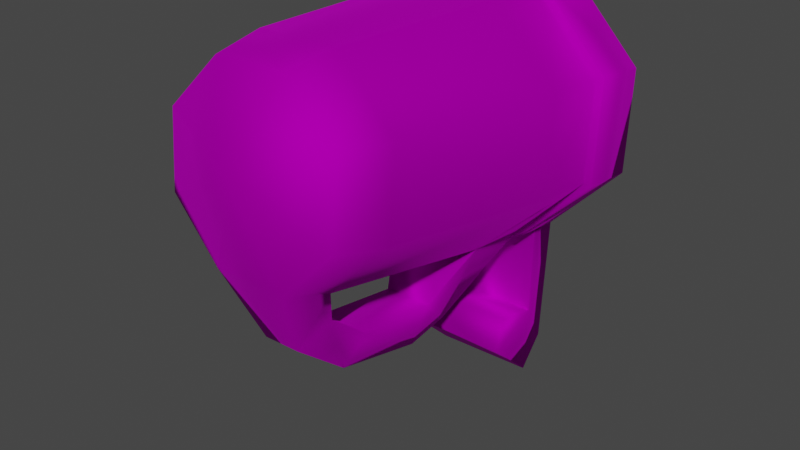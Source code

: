 # Source: ZombieScannerMK1.blend  (saved by Blender 3.4.6; exported with 4.5.12 LTS)
import bpy
from mathutils import Matrix  # noqa: F401  (used for matrix-valued properties, if any)

bpy.ops.wm.read_factory_settings(use_empty=True)
scene = bpy.context.scene
scene.name = 'Scene'

# ---- collections
col_collection = bpy.data.collections.new('Collection'); scene.collection.children.link(col_collection)

# ---- images (referenced by path relative to the original .blend; pixels are not part of the script)
import os
ASSET_DIR = os.environ.get("B2B_ASSET_DIR", "")  # directory of the original .blend (textures are referenced by path, not embedded)
HERE = os.path.dirname(os.path.abspath(__file__))  # packed textures are extracted next to this script under _unpacked/

def load_image(name, relpath, width, height, colorspace="sRGB"):
    """Load a texture the original file referenced (path relative to the .blend, or extracted next to this script)."""
    p = next((c for c in (os.path.join(HERE, relpath), os.path.join(ASSET_DIR, relpath)) if relpath and os.path.exists(c)), "")
    if p:
        img = bpy.data.images.load(p, check_existing=True)
        img.name = name
    else:  # same state as the original file: an image datablock whose file is absent (Cycles renders it pink)
        img = bpy.data.images.new(name, width, height)
        img.source = "FILE"
        img.filepath = "//" + (relpath or name)
    img.colorspace_settings.name = colorspace
    return img
img_diffusetexture = load_image('diffuseTexture', 'ZombieScannerMK1.png', 1024, 1024, 'sRGB')
img_diffusetexture_001 = load_image('diffuseTexture.001', 'ZombieScannerMK1.png', 1024, 1024, 'Non-Color')

# ---- materials (node trees are filled in below, after node groups)
mat_08___default = bpy.data.materials.new('08 - Default')
mat_08___default.use_transparent_shadow = False
mat_08___default.diffuse_color = (0.5882, 0.5882, 0.5882, 1.0)
mat_08___default.roughness = 0.8586
mat_08___default.specular_intensity = 1.0
mat_08___default.metallic = 1.0

# ---- material node trees
mat_08___default.use_nodes = True; mat_08___default.node_tree.nodes.clear()
_N = mat_08___default.node_tree.nodes; _L = mat_08___default.node_tree.links
n0 = _N.new('ShaderNodeBsdfPrincipled'); n0.name = 'Principled BSDF'; n0.location = (10, 300)
n0.distribution = 'GGX'
n0.subsurface_method = 'RANDOM_WALK_SKIN'
n0.inputs[1].default_value = 1.0
n0.inputs[2].default_value = 0.8586
n0.inputs[3].default_value = 1.45
n0.inputs[13].default_value = 1.0
n0.inputs[27].default_value = (0.0, 0.0, 0.0, 1.0)
n0.inputs[28].default_value = 1.0
n1 = _N.new('ShaderNodeOutputMaterial'); n1.name = 'Material Output'; n1.location = (300, 300)
n2 = _N.new('ShaderNodeNormalMap'); n2.name = 'Normal Map'; n2.location = (-300, -300)
n2.label = 'Normal/Map'
n3 = _N.new('ShaderNodeTexImage'); n3.name = 'Image Texture'; n3.location = (-300, 600)
n3.image = img_diffusetexture
n4 = _N.new('ShaderNodeTexImage'); n4.name = 'Image Texture.001'; n4.location = (-300, 0)
n4.image = img_diffusetexture_001
_L.new(n0.outputs[0], n1.inputs[0])
_L.new(n2.outputs[0], n0.inputs[5])
_L.new(n3.outputs[0], n0.inputs[0])
_L.new(n4.outputs[1], n0.inputs[4])
n1.is_active_output = True

# ---- world
world_world = bpy.data.worlds.new('World'); scene.world = world_world
world_world.use_nodes = True; world_world.node_tree.nodes.clear()
_N = world_world.node_tree.nodes; _L = world_world.node_tree.links
n0 = _N.new('ShaderNodeOutputWorld'); n0.name = 'World Output'; n0.location = (300, 300)
n1 = _N.new('ShaderNodeBackground'); n1.name = 'Background'; n1.location = (10, 300)
n1.inputs[0].default_value = (0.05088, 0.05088, 0.05088, 1.0)
_L.new(n1.outputs[0], n0.inputs[0])
n0.is_active_output = True
world_world.color = (0.05088, 0.05088, 0.05088)
world_world.use_sun_shadow = False
world_world.sun_shadow_jitter_overblur = 0.0

# ---- meshes
me_mesh = bpy.data.meshes.new('Mesh')
me_mesh.from_pydata([(0.04753, 0.1012, 0.01421), (0.04683, 0.1052, 0.05432), (0.01784, 0.1081, 0.08218), (-0.02247, 0.1082, 0.08148), (-0.05049, 0.1054, 0.05262), (-0.04979, 0.1013, 0.01251), (-0.0208, 0.09836, -0.01535), (0.01952, 0.09831, -0.01464), (0.04746, 0.07845, 0.01652), (0.04677, 0.08253, 0.05662), (0.01777, 0.08544, 0.08449), (-0.02254, 0.08549, 0.08378), (-0.05056, 0.08265, 0.05493), (-0.04986, 0.07857, 0.01482), (-0.02086, 0.07565, -0.01304), (0.01945, 0.0756, -0.01234), (0.04498, 0.07764, 0.01758), (0.04432, 0.08151, 0.05566), (0.01679, 0.08428, 0.08212), (-0.02148, 0.08433, 0.08145), (-0.04808, 0.08163, 0.05405), (-0.04742, 0.07775, 0.01597), (-0.01989, 0.07498, -0.01049), (0.01838, 0.07494, -0.009818), (0.04425, 0.05592, 0.05826), (0.01671, 0.05869, 0.08472), (-0.02156, 0.05874, 0.08405), (-0.04816, 0.05603, 0.05665), (-0.0475, 0.05216, 0.01857), (-0.01997, 0.04939, -0.007886), (0.01831, 0.04934, -0.007218), (0.04491, 0.05205, 0.02018), (0.03816, -0.02298, 0.03039), (0.0376, -0.01965, 0.06313), (0.01392, -0.01727, 0.08588), (-0.019, -0.01723, 0.08531), (-0.04187, -0.01956, 0.06175), (-0.0413, -0.02288, 0.029), (-0.01763, -0.02527, 0.006249), (0.01529, -0.02531, 0.006823), (0.03313, -0.04257, 0.03435), (0.03263, -0.03966, 0.06302), (0.0119, -0.03757, 0.08294), (-0.01693, -0.03753, 0.08244), (-0.03696, -0.03957, 0.06181), (-0.03646, -0.04249, 0.03313), (-0.01573, -0.04457, 0.01321), (0.0131, -0.04461, 0.01371), (-0.00194, -0.04959, 0.04894), (0.03946, 0.1056, 0.05106), (0.04005, 0.1021, 0.01708), (0.01631, 0.09971, -0.007374), (-0.01785, 0.09975, -0.00797), (-0.04242, 0.1022, 0.01564), (-0.043, 0.1057, 0.04962), (-0.01927, 0.1081, 0.07407), (0.01489, 0.1081, 0.07467), (-0.01248, -0.02023, -0.007886), (0.01065, -0.02026, -0.007482), (0.006516, -0.03269, -0.01518), (-0.008111, -0.03267, -0.01544), (-0.01107, -0.002382, -0.02198), (0.009775, -0.002408, -0.02162), (0.005636, -0.01, -0.03399), (-0.006519, -0.009985, -0.03421), (0.005836, 0.02764, -0.04278), (-0.006319, 0.02766, -0.04299), (-0.006217, 0.04627, -0.04025), (0.005685, 0.04626, -0.04004), (0.009108, 0.03239, -0.02666), (-0.01014, 0.03241, -0.027), (-0.02083, 0.08701, -0.01419), (0.01948, 0.08696, -0.01349), (-0.01993, 0.09327, -0.06541), (0.02038, 0.09322, -0.0647), (-0.01996, 0.08305, -0.07726), (0.02035, 0.083, -0.07655), (-0.0204, 0.08544, -0.05041), (0.01992, 0.08539, -0.0497), (0.02025, 0.06386, -0.05897), (-0.02007, 0.06391, -0.05967), (-0.0205, 0.06743, -0.04583), (0.01981, 0.06738, -0.04512)], [], [(8, 1, 9), (1, 8, 0), (9, 1, 10), (1, 2, 10), (4, 11, 3), (11, 4, 12), (5, 12, 4), (12, 5, 13), (14, 5, 6, 71), (5, 14, 13), (72, 15, 14, 71), (15, 0, 8), (0, 15, 72, 7), (16, 9, 17), (9, 16, 8), (10, 17, 9), (17, 10, 18), (10, 11, 19), (10, 19, 18), (20, 19, 11), (11, 12, 20), (21, 12, 13), (12, 21, 20), (22, 21, 13), (13, 14, 22), (14, 15, 23), (14, 23, 22), (23, 8, 16), (8, 23, 15), (31, 17, 24), (17, 31, 16), (24, 18, 25), (18, 24, 17), (19, 26, 18), (18, 26, 25), (27, 19, 20), (19, 27, 26), (21, 27, 20), (27, 21, 28), (29, 21, 22), (21, 29, 28), (30, 16, 31), (16, 30, 23), (51, 49, 50), (52, 55, 56), (49, 51, 56), (52, 56, 51), (54, 52, 53), (55, 52, 54), (24, 33, 31), (32, 31, 33), (25, 34, 24), (24, 34, 33), (26, 34, 25), (34, 26, 35), (27, 35, 26), (35, 27, 36), (37, 27, 28), (27, 37, 36), (38, 28, 29), (28, 38, 37), (38, 29, 39), (39, 29, 30), (31, 39, 30), (39, 31, 32), (40, 33, 41), (33, 40, 32), (34, 41, 33), (41, 34, 42), (35, 42, 34), (42, 35, 43), (44, 35, 36), (35, 44, 43), (45, 36, 37), (36, 45, 44), (46, 37, 38), (37, 46, 45), (47, 32, 40), (32, 47, 39), (40, 41, 48), (41, 42, 48), (42, 43, 48), (43, 44, 48), (44, 45, 48), (45, 46, 48), (46, 47, 48), (47, 40, 48), (0, 49, 1), (49, 0, 50), (50, 7, 51), (7, 50, 0), (6, 51, 7), (51, 6, 52), (6, 53, 52), (53, 6, 5), (54, 53, 5), (5, 4, 54), (55, 4, 3), (4, 55, 54), (2, 55, 3), (55, 2, 56), (56, 1, 49), (1, 56, 2), (38, 39, 58), (38, 58, 57), (58, 39, 59), (39, 47, 59), (46, 59, 47), (59, 46, 60), (60, 38, 57), (38, 60, 46), (62, 61, 57), (62, 57, 58), (59, 63, 58), (58, 63, 62), (60, 63, 59), (63, 60, 64), (57, 64, 60), (64, 57, 61), (70, 62, 69), (62, 70, 61), (63, 65, 62), (62, 65, 69), (66, 63, 64), (63, 66, 65), (61, 66, 64), (66, 61, 70), (23, 67, 22), (67, 23, 68), (68, 30, 69), (30, 68, 23), (29, 69, 30), (69, 29, 70), (22, 67, 29), (29, 67, 70), (70, 67, 66), (65, 66, 67), (65, 67, 68), (68, 69, 65), (11, 2, 3), (11, 10, 2), (76, 73, 74), (76, 80, 75), (73, 75, 77), (78, 76, 74), (71, 78, 72), (82, 80, 79), (78, 77, 81, 82), (77, 80, 81), (78, 79, 76), (73, 6, 7), (76, 75, 73), (76, 79, 80), (77, 71, 6), (6, 73, 77), (74, 7, 78), (7, 72, 78), (71, 77, 78), (82, 81, 80), (77, 75, 80), (78, 82, 79), (73, 7, 74)])
me_mesh.polygons.foreach_set('use_smooth', [True] * 162)
_uv = me_mesh.uv_layers.new(name='Diffuse UV')
_uv.uv.foreach_set('vector', [0.3134, 0.8252, 0.2052, 0.9136, 0.2049, 0.8252, 0.2052, 0.9136, 0.3134, 0.8252, 0.3136, 0.9136, 0.2049, 0.8252, 0.2052, 0.9136, 0.07812, 0.8252, 0.2052, 0.9136, 0.07853, 0.9136, 0.07812, 0.8252, 0.7471, 0.9136, 0.8558, 0.8252, 0.8554, 0.9136, 0.8558, 0.8252, 0.7471, 0.9136, 0.7473, 0.8252, 0.6387, 0.9136, 0.7473, 0.8252, 0.7471, 0.9136, 0.7473, 0.8252, 0.6387, 0.9136, 0.6389, 0.8252, 0.5304, 0.8252, 0.6387, 0.9136, 0.5303, 0.9136, 0.5304, 0.8694, 0.6387, 0.9136, 0.5304, 0.8252, 0.6389, 0.8252, 0.4219, 0.8694, 0.4219, 0.8252, 0.5304, 0.8252, 0.5304, 0.8694, 0.4219, 0.8252, 0.3136, 0.9136, 0.3134, 0.8252, 0.3136, 0.9136, 0.4219, 0.8252, 0.4219, 0.8694, 0.422, 0.9136, 0.3134, 0.8117, 0.2049, 0.8252, 0.2049, 0.8117, 0.2049, 0.8252, 0.3134, 0.8117, 0.3134, 0.8252, 0.07812, 0.8252, 0.2049, 0.8117, 0.2049, 0.8252, 0.2049, 0.8117, 0.07812, 0.8252, 0.07812, 0.8117, 0.9092, 0.8252, 0.8558, 0.8252, 0.8558, 0.8117, 0.9092, 0.8252, 0.8558, 0.8117, 0.9092, 0.8117, 0.7473, 0.8117, 0.8558, 0.8117, 0.8558, 0.8252, 0.8558, 0.8252, 0.7473, 0.8252, 0.7473, 0.8117, 0.6389, 0.8117, 0.7473, 0.8252, 0.6389, 0.8252, 0.7473, 0.8252, 0.6389, 0.8117, 0.7473, 0.8117, 0.5304, 0.8117, 0.6389, 0.8117, 0.6389, 0.8252, 0.6389, 0.8252, 0.5304, 0.8252, 0.5304, 0.8117, 0.5304, 0.8252, 0.4219, 0.8252, 0.4219, 0.8117, 0.5304, 0.8252, 0.4219, 0.8117, 0.5304, 0.8117, 0.4219, 0.8117, 0.3134, 0.8252, 0.3134, 0.8117, 0.3134, 0.8252, 0.4219, 0.8117, 0.4219, 0.8252, 0.6751, 0.1174, 0.766, 0.02377, 0.7662, 0.1174, 0.766, 0.02377, 0.6751, 0.1174, 0.6747, 0.02377, 0.7662, 0.1174, 0.8704, 0.02377, 0.8721, 0.1174, 0.8704, 0.02377, 0.7662, 0.1174, 0.766, 0.02377, 0.2006, 0.02377, 0.2008, 0.1174, 0.1068, 0.02377, 0.1068, 0.02377, 0.2008, 0.1174, 0.1059, 0.1174, 0.3038, 0.1174, 0.2006, 0.02377, 0.3035, 0.02377, 0.2006, 0.02377, 0.3038, 0.1174, 0.2008, 0.1174, 0.4072, 0.02377, 0.3038, 0.1174, 0.3035, 0.02377, 0.3038, 0.1174, 0.4072, 0.02377, 0.4075, 0.1174, 0.507, 0.1174, 0.4072, 0.02377, 0.5067, 0.02377, 0.4072, 0.02377, 0.507, 0.1174, 0.4075, 0.1174, 0.5908, 0.1174, 0.6747, 0.02377, 0.6751, 0.1174, 0.6747, 0.02377, 0.5908, 0.1174, 0.5905, 0.02377, 0.3644, 0.5363, 0.2737, 0.7542, 0.3638, 0.665, 0.2738, 0.4475, 0.05762, 0.6635, 0.1469, 0.7536, 0.2737, 0.7542, 0.3644, 0.5363, 0.1469, 0.7536, 0.2738, 0.4475, 0.1469, 0.7536, 0.3644, 0.5363, 0.05821, 0.5367, 0.2738, 0.4475, 0.147, 0.4488, 0.05762, 0.6635, 0.2738, 0.4475, 0.05821, 0.5367, 0.7662, 0.1174, 0.766, 0.333, 0.6751, 0.1174, 0.6747, 0.333, 0.6751, 0.1174, 0.766, 0.333, 0.8721, 0.1174, 0.8704, 0.333, 0.7662, 0.1174, 0.7662, 0.1174, 0.8704, 0.333, 0.766, 0.333, 0.2008, 0.1174, 0.1068, 0.333, 0.1059, 0.1174, 0.1068, 0.333, 0.2008, 0.1174, 0.2006, 0.333, 0.3038, 0.1174, 0.2006, 0.333, 0.2008, 0.1174, 0.2006, 0.333, 0.3038, 0.1174, 0.3035, 0.333, 0.4072, 0.333, 0.3038, 0.1174, 0.4075, 0.1174, 0.3038, 0.1174, 0.4072, 0.333, 0.3035, 0.333, 0.5067, 0.333, 0.4075, 0.1174, 0.507, 0.1174, 0.4075, 0.1174, 0.5067, 0.333, 0.4072, 0.333, 0.5067, 0.333, 0.507, 0.1174, 0.5905, 0.333, 0.5905, 0.333, 0.507, 0.1174, 0.5908, 0.1174, 0.6751, 0.1174, 0.5905, 0.333, 0.5908, 0.1174, 0.5905, 0.333, 0.6751, 0.1174, 0.6747, 0.333, 0.6747, 0.3986, 0.766, 0.333, 0.766, 0.3986, 0.766, 0.333, 0.6747, 0.3986, 0.6747, 0.333, 0.8704, 0.333, 0.766, 0.3986, 0.766, 0.333, 0.766, 0.3986, 0.8704, 0.333, 0.8704, 0.3986, 0.2006, 0.333, 0.1068, 0.3986, 0.1068, 0.333, 0.1068, 0.3986, 0.2006, 0.333, 0.2006, 0.3986, 0.3035, 0.3986, 0.2006, 0.333, 0.3035, 0.333, 0.2006, 0.333, 0.3035, 0.3986, 0.2006, 0.3986, 0.4072, 0.3986, 0.3035, 0.333, 0.4072, 0.333, 0.3035, 0.333, 0.4072, 0.3986, 0.3035, 0.3986, 0.5067, 0.3986, 0.4072, 0.333, 0.5067, 0.333, 0.4072, 0.333, 0.5067, 0.3986, 0.4072, 0.3986, 0.5905, 0.3986, 0.6747, 0.333, 0.6747, 0.3986, 0.6747, 0.333, 0.5905, 0.3986, 0.5905, 0.333, 0.7767, 0.5816, 0.724, 0.6337, 0.6874, 0.544, 0.724, 0.6337, 0.6498, 0.6333, 0.6874, 0.544, 0.6498, 0.6333, 0.5977, 0.5805, 0.6874, 0.544, 0.5977, 0.5805, 0.5982, 0.5063, 0.6874, 0.544, 0.5982, 0.5063, 0.6509, 0.4542, 0.6874, 0.544, 0.6509, 0.4542, 0.7251, 0.4547, 0.6874, 0.544, 0.7251, 0.4547, 0.7772, 0.5075, 0.6874, 0.544, 0.7772, 0.5075, 0.7767, 0.5816, 0.6874, 0.544, 0.3136, 0.9136, 0.2042, 0.9464, 0.2052, 0.9136, 0.2042, 0.9464, 0.3136, 0.9136, 0.3127, 0.9464, 0.3127, 0.9464, 0.422, 0.9136, 0.422, 0.9464, 0.422, 0.9136, 0.3127, 0.9464, 0.3136, 0.9136, 0.5303, 0.9136, 0.422, 0.9464, 0.422, 0.9136, 0.422, 0.9464, 0.5303, 0.9136, 0.5303, 0.9464, 0.5303, 0.9136, 0.6387, 0.9464, 0.5303, 0.9464, 0.6387, 0.9464, 0.5303, 0.9136, 0.6387, 0.9136, 0.7462, 0.9464, 0.6387, 0.9464, 0.6387, 0.9136, 0.6387, 0.9136, 0.7471, 0.9136, 0.7462, 0.9464, 0.8546, 0.9464, 0.7471, 0.9136, 0.8554, 0.9136, 0.7471, 0.9136, 0.8546, 0.9464, 0.7462, 0.9464, 0.9088, 0.9136, 0.8546, 0.9464, 0.8554, 0.9136, 0.8546, 0.9464, 0.9088, 0.9136, 0.9087, 0.9464, 0.07853, 0.9464, 0.2052, 0.9136, 0.2042, 0.9464, 0.2052, 0.9136, 0.07853, 0.9464, 0.07853, 0.9136, 0.8884, 0.5459, 0.8881, 0.5462, 0.8562, 0.6176, 0.8884, 0.5459, 0.8562, 0.6176, 0.8562, 0.618, 0.8562, 0.6176, 0.8881, 0.5462, 0.9135, 0.666, 0.8881, 0.5462, 0.9863, 0.5275, 0.9135, 0.666, 0.9863, 0.5278, 0.9135, 0.666, 0.9863, 0.5275, 0.9135, 0.666, 0.9863, 0.5278, 0.9135, 0.6645, 0.9135, 0.6645, 0.8884, 0.5459, 0.8562, 0.618, 0.8884, 0.5459, 0.9135, 0.6645, 0.9863, 0.5278, 0.7615, 0.6756, 0.7615, 0.6759, 0.8562, 0.618, 0.7615, 0.6756, 0.8562, 0.618, 0.8562, 0.6176, 0.9135, 0.666, 0.7927, 0.7431, 0.8562, 0.6176, 0.8562, 0.6176, 0.7927, 0.7431, 0.7615, 0.6756, 0.9135, 0.6645, 0.7927, 0.7431, 0.9135, 0.666, 0.7927, 0.7431, 0.9135, 0.6645, 0.7927, 0.7435, 0.8562, 0.618, 0.7927, 0.7435, 0.9135, 0.6645, 0.7927, 0.7435, 0.8562, 0.618, 0.7615, 0.6759, 0.5881, 0.6834, 0.7615, 0.6756, 0.5881, 0.6839, 0.7615, 0.6756, 0.5881, 0.6834, 0.7615, 0.6759, 0.7927, 0.7431, 0.6035, 0.7656, 0.7615, 0.6756, 0.7615, 0.6756, 0.6035, 0.7656, 0.5881, 0.6839, 0.6035, 0.7655, 0.7927, 0.7431, 0.7927, 0.7435, 0.7927, 0.7431, 0.6035, 0.7655, 0.6035, 0.7656, 0.7615, 0.6759, 0.6035, 0.7655, 0.7927, 0.7435, 0.6035, 0.7655, 0.7615, 0.6759, 0.5881, 0.6834, 0.3875, 0.5706, 0.5134, 0.7459, 0.3875, 0.5709, 0.5134, 0.7459, 0.3875, 0.5706, 0.5134, 0.7448, 0.5134, 0.7448, 0.5144, 0.5706, 0.5881, 0.6839, 0.5144, 0.5706, 0.5134, 0.7448, 0.3875, 0.5706, 0.5144, 0.5709, 0.5881, 0.6839, 0.5144, 0.5706, 0.5881, 0.6839, 0.5144, 0.5709, 0.5881, 0.6834, 0.3875, 0.5709, 0.5134, 0.7459, 0.5144, 0.5709, 0.5144, 0.5709, 0.5134, 0.7459, 0.5881, 0.6834, 0.5881, 0.6834, 0.5134, 0.7459, 0.6035, 0.7655, 0.6035, 0.7656, 0.6035, 0.7655, 0.5134, 0.7459, 0.6035, 0.7656, 0.5134, 0.7459, 0.5134, 0.7448, 0.5134, 0.7448, 0.5881, 0.6839, 0.6035, 0.7656, 0.8558, 0.8252, 0.07853, 0.9136, 0.8554, 0.9136, 0.8558, 0.8252, 0.9092, 0.8252, 0.07853, 0.9136, 0.4219, 0.8694, 0.5303, 0.9136, 0.422, 0.9136, 0.4363, 0.4099, 0.533, 0.5589, 0.4363, 0.5597, 0.5303, 0.9136, 0.5304, 0.8694, 0.5304, 0.8694, 0.4219, 0.8694, 0.4219, 0.8694, 0.422, 0.9136, 0.5304, 0.8694, 0.4219, 0.8694, 0.4219, 0.8694, 0.4219, 0.8694, 0.5304, 0.8694, 0.4219, 0.8694, 0.4219, 0.8694, 0.5304, 0.8694, 0.5304, 0.8694, 0.4219, 0.8694, 0.5304, 0.8694, 0.5304, 0.8694, 0.5304, 0.8694, 0.4219, 0.8694, 0.4219, 0.8694, 0.4219, 0.8694, 0.5303, 0.9136, 0.5303, 0.9136, 0.422, 0.9136, 0.4219, 0.8694, 0.5304, 0.8694, 0.5303, 0.9136, 0.4363, 0.4099, 0.533, 0.409, 0.533, 0.5589, 0.5304, 0.8694, 0.5304, 0.8694, 0.5303, 0.9136, 0.5303, 0.9136, 0.5303, 0.9136, 0.5304, 0.8694, 0.422, 0.9136, 0.422, 0.9136, 0.4219, 0.8694, 0.422, 0.9136, 0.4219, 0.8694, 0.4219, 0.8694, 0.5304, 0.8694, 0.5304, 0.8694, 0.4219, 0.8694, 0.4219, 0.8694, 0.5304, 0.8694, 0.5304, 0.8694, 0.5304, 0.8694, 0.5304, 0.8694, 0.5304, 0.8694, 0.4219, 0.8694, 0.4219, 0.8694, 0.4219, 0.8694, 0.5303, 0.9136, 0.422, 0.9136, 0.422, 0.9136])
_ca = me_mesh.color_attributes.new('vertexColor', 'BYTE_COLOR', 'CORNER')
_ca.data.foreach_set('color', [1.0, 1.0, 1.0, 1.0, 1.0, 1.0, 1.0, 1.0, 1.0, 1.0, 1.0, 1.0, 1.0, 1.0, 1.0, 1.0, 1.0, 1.0, 1.0, 1.0, 1.0, 1.0, 1.0, 1.0, 1.0, 1.0, 1.0, 1.0, 1.0, 1.0, 1.0, 1.0, 1.0, 1.0, 1.0, 1.0, 1.0, 1.0, 1.0, 1.0, 1.0, 1.0, 1.0, 1.0, 1.0, 1.0, 1.0, 1.0, 1.0, 1.0, 1.0, 1.0, 1.0, 1.0, 1.0, 1.0, 1.0, 1.0, 1.0, 1.0, 1.0, 1.0, 1.0, 1.0, 1.0, 1.0, 1.0, 1.0, 1.0, 1.0, 1.0, 1.0, 1.0, 1.0, 1.0, 1.0, 1.0, 1.0, 1.0, 1.0, 1.0, 1.0, 1.0, 1.0, 1.0, 1.0, 1.0, 1.0, 1.0, 1.0, 1.0, 1.0, 1.0, 1.0, 1.0, 1.0, 1.0, 1.0, 1.0, 1.0, 1.0, 1.0, 1.0, 1.0, 1.0, 1.0, 1.0, 1.0, 1.0, 1.0, 1.0, 1.0, 1.0, 1.0, 1.0, 1.0, 1.0, 1.0, 1.0, 1.0, 1.0, 1.0, 1.0, 1.0, 1.0, 1.0, 1.0, 1.0, 1.0, 1.0, 1.0, 1.0, 1.0, 1.0, 1.0, 1.0, 1.0, 1.0, 1.0, 1.0, 1.0, 1.0, 1.0, 1.0, 1.0, 1.0, 1.0, 1.0, 1.0, 1.0, 1.0, 1.0, 1.0, 1.0, 1.0, 1.0, 1.0, 1.0, 1.0, 1.0, 1.0, 1.0, 1.0, 1.0, 1.0, 1.0, 1.0, 1.0, 1.0, 1.0, 1.0, 1.0, 1.0, 1.0, 1.0, 1.0, 1.0, 1.0, 1.0, 1.0, 1.0, 1.0, 1.0, 1.0, 1.0, 1.0, 1.0, 1.0, 1.0, 1.0, 1.0, 1.0, 1.0, 1.0, 1.0, 1.0, 1.0, 1.0, 1.0, 1.0, 1.0, 1.0, 1.0, 1.0, 1.0, 1.0, 1.0, 1.0, 1.0, 1.0, 1.0, 1.0, 1.0, 1.0, 1.0, 1.0, 1.0, 1.0, 1.0, 1.0, 1.0, 1.0, 1.0, 1.0, 1.0, 1.0, 1.0, 1.0, 1.0, 1.0, 1.0, 1.0, 1.0, 1.0, 1.0, 1.0, 1.0, 1.0, 1.0, 1.0, 1.0, 1.0, 1.0, 1.0, 1.0, 1.0, 1.0, 1.0, 1.0, 1.0, 1.0, 1.0, 1.0, 1.0, 1.0, 1.0, 1.0, 1.0, 1.0, 1.0, 1.0, 1.0, 1.0, 1.0, 1.0, 1.0, 1.0, 1.0, 1.0, 1.0, 1.0, 1.0, 1.0, 1.0, 1.0, 1.0, 1.0, 1.0, 1.0, 1.0, 1.0, 1.0, 1.0, 1.0, 1.0, 1.0, 1.0, 1.0, 1.0, 1.0, 1.0, 1.0, 1.0, 1.0, 1.0, 1.0, 1.0, 1.0, 1.0, 1.0, 1.0, 1.0, 1.0, 1.0, 1.0, 1.0, 1.0, 1.0, 1.0, 1.0, 1.0, 1.0, 1.0, 1.0, 1.0, 1.0, 1.0, 1.0, 1.0, 1.0, 1.0, 1.0, 1.0, 1.0, 1.0, 1.0, 1.0, 1.0, 1.0, 1.0, 1.0, 1.0, 1.0, 1.0, 1.0, 1.0, 1.0, 1.0, 1.0, 1.0, 1.0, 1.0, 1.0, 1.0, 1.0, 1.0, 1.0, 1.0, 1.0, 1.0, 1.0, 1.0, 1.0, 1.0, 1.0, 1.0, 1.0, 1.0, 1.0, 1.0, 1.0, 1.0, 1.0, 1.0, 1.0, 1.0, 1.0, 1.0, 1.0, 1.0, 1.0, 1.0, 1.0, 1.0, 1.0, 1.0, 1.0, 1.0, 1.0, 1.0, 1.0, 1.0, 1.0, 1.0, 1.0, 1.0, 1.0, 1.0, 1.0, 1.0, 1.0, 1.0, 1.0, 1.0, 1.0, 1.0, 1.0, 1.0, 1.0, 1.0, 1.0, 1.0, 1.0, 1.0, 1.0, 1.0, 1.0, 1.0, 1.0, 1.0, 1.0, 1.0, 1.0, 1.0, 1.0, 1.0, 1.0, 1.0, 1.0, 1.0, 1.0, 1.0, 1.0, 1.0, 1.0, 1.0, 1.0, 1.0, 1.0, 1.0, 1.0, 1.0, 1.0, 1.0, 1.0, 1.0, 1.0, 1.0, 1.0, 1.0, 1.0, 1.0, 1.0, 1.0, 1.0, 1.0, 1.0, 1.0, 1.0, 1.0, 1.0, 1.0, 1.0, 1.0, 1.0, 1.0, 1.0, 1.0, 1.0, 1.0, 1.0, 1.0, 1.0, 1.0, 1.0, 1.0, 1.0, 1.0, 1.0, 1.0, 1.0, 1.0, 1.0, 1.0, 1.0, 1.0, 1.0, 1.0, 1.0, 1.0, 1.0, 1.0, 1.0, 1.0, 1.0, 1.0, 1.0, 1.0, 1.0, 1.0, 1.0, 1.0, 1.0, 1.0, 1.0, 1.0, 1.0, 1.0, 1.0, 1.0, 1.0, 1.0, 1.0, 1.0, 1.0, 1.0, 1.0, 1.0, 1.0, 1.0, 1.0, 1.0, 1.0, 1.0, 1.0, 1.0, 1.0, 1.0, 1.0, 1.0, 1.0, 1.0, 1.0, 1.0, 1.0, 1.0, 1.0, 1.0, 1.0, 1.0, 1.0, 1.0, 1.0, 1.0, 1.0, 1.0, 1.0, 1.0, 1.0, 1.0, 1.0, 1.0, 1.0, 1.0, 1.0, 1.0, 1.0, 1.0, 1.0, 1.0, 1.0, 1.0, 1.0, 1.0, 1.0, 1.0, 1.0, 1.0, 1.0, 1.0, 1.0, 1.0, 1.0, 1.0, 1.0, 1.0, 1.0, 1.0, 1.0, 1.0, 1.0, 1.0, 1.0, 1.0, 1.0, 1.0, 1.0, 1.0, 1.0, 1.0, 1.0, 1.0, 1.0, 1.0, 1.0, 1.0, 1.0, 1.0, 1.0, 1.0, 1.0, 1.0, 1.0, 1.0, 1.0, 1.0, 1.0, 1.0, 1.0, 1.0, 1.0, 1.0, 1.0, 1.0, 1.0, 1.0, 1.0, 1.0, 1.0, 1.0, 1.0, 1.0, 1.0, 1.0, 1.0, 1.0, 1.0, 1.0, 1.0, 1.0, 1.0, 1.0, 1.0, 1.0, 1.0, 1.0, 1.0, 1.0, 1.0, 1.0, 1.0, 1.0, 1.0, 1.0, 1.0, 1.0, 1.0, 1.0, 1.0, 1.0, 1.0, 1.0, 1.0, 1.0, 1.0, 1.0, 1.0, 1.0, 1.0, 1.0, 1.0, 1.0, 1.0, 1.0, 1.0, 1.0, 1.0, 1.0, 1.0, 1.0, 1.0, 1.0, 1.0, 1.0, 1.0, 1.0, 1.0, 1.0, 1.0, 1.0, 1.0, 1.0, 1.0, 1.0, 1.0, 1.0, 1.0, 1.0, 1.0, 1.0, 1.0, 1.0, 1.0, 1.0, 1.0, 1.0, 1.0, 1.0, 1.0, 1.0, 1.0, 1.0, 1.0, 1.0, 1.0, 1.0, 1.0, 1.0, 1.0, 1.0, 1.0, 1.0, 1.0, 1.0, 1.0, 1.0, 1.0, 1.0, 1.0, 1.0, 1.0, 1.0, 1.0, 1.0, 1.0, 1.0, 1.0, 1.0, 1.0, 1.0, 1.0, 1.0, 1.0, 1.0, 1.0, 1.0, 1.0, 1.0, 1.0, 1.0, 1.0, 1.0, 1.0, 1.0, 1.0, 1.0, 1.0, 1.0, 1.0, 1.0, 1.0, 1.0, 1.0, 1.0, 1.0, 1.0, 1.0, 1.0, 1.0, 1.0, 1.0, 1.0, 1.0, 1.0, 1.0, 1.0, 1.0, 1.0, 1.0, 1.0, 1.0, 1.0, 1.0, 1.0, 1.0, 1.0, 1.0, 1.0, 1.0, 1.0, 1.0, 1.0, 1.0, 1.0, 1.0, 1.0, 1.0, 1.0, 1.0, 1.0, 1.0, 1.0, 1.0, 1.0, 1.0, 1.0, 1.0, 1.0, 1.0, 1.0, 1.0, 1.0, 1.0, 1.0, 1.0, 1.0, 1.0, 1.0, 1.0, 1.0, 1.0, 1.0, 1.0, 1.0, 1.0, 1.0, 1.0, 1.0, 1.0, 1.0, 1.0, 1.0, 1.0, 1.0, 1.0, 1.0, 1.0, 1.0, 1.0, 1.0, 1.0, 1.0, 1.0, 1.0, 1.0, 1.0, 1.0, 1.0, 1.0, 1.0, 1.0, 1.0, 1.0, 1.0, 1.0, 1.0, 1.0, 1.0, 1.0, 1.0, 1.0, 1.0, 1.0, 1.0, 1.0, 1.0, 1.0, 1.0, 1.0, 1.0, 1.0, 1.0, 1.0, 1.0, 1.0, 1.0, 1.0, 1.0, 1.0, 1.0, 1.0, 1.0, 1.0, 1.0, 1.0, 1.0, 1.0, 1.0, 1.0, 1.0, 1.0, 1.0, 1.0, 1.0, 1.0, 1.0, 1.0, 1.0, 1.0, 1.0, 1.0, 1.0, 1.0, 1.0, 1.0, 1.0, 1.0, 1.0, 1.0, 1.0, 1.0, 1.0, 1.0, 1.0, 1.0, 1.0, 1.0, 1.0, 1.0, 1.0, 1.0, 1.0, 1.0, 1.0, 1.0, 1.0, 1.0, 1.0, 1.0, 1.0, 1.0, 1.0, 1.0, 1.0, 1.0, 1.0, 1.0, 1.0, 1.0, 1.0, 1.0, 1.0, 1.0, 1.0, 1.0, 1.0, 1.0, 1.0, 1.0, 1.0, 1.0, 1.0, 1.0, 1.0, 1.0, 1.0, 1.0, 1.0, 1.0, 1.0, 1.0, 1.0, 1.0, 1.0, 1.0, 1.0, 1.0, 1.0, 1.0, 1.0, 1.0, 1.0, 1.0, 1.0, 1.0, 1.0, 1.0, 1.0, 1.0, 1.0, 1.0, 1.0, 1.0, 1.0, 1.0, 1.0, 1.0, 1.0, 1.0, 1.0, 1.0, 1.0, 1.0, 1.0, 1.0, 1.0, 1.0, 1.0, 1.0, 1.0, 1.0, 1.0, 1.0, 1.0, 1.0, 1.0, 1.0, 1.0, 1.0, 1.0, 1.0, 1.0, 1.0, 1.0, 1.0, 1.0, 1.0, 1.0, 1.0, 1.0, 1.0, 1.0, 1.0, 1.0, 1.0, 1.0, 1.0, 1.0, 1.0, 1.0, 1.0, 1.0, 1.0, 1.0, 1.0, 1.0, 1.0, 1.0, 1.0, 1.0, 1.0, 1.0, 1.0, 1.0, 1.0, 1.0, 1.0, 1.0, 1.0, 1.0, 1.0, 1.0, 1.0, 1.0, 1.0, 1.0, 1.0, 1.0, 1.0, 1.0, 1.0, 1.0, 1.0, 1.0, 1.0, 1.0, 1.0, 1.0, 1.0, 1.0, 1.0, 1.0, 1.0, 1.0, 1.0, 1.0, 1.0, 1.0, 1.0, 1.0, 1.0, 1.0, 1.0, 1.0, 1.0, 1.0, 1.0, 1.0, 1.0, 1.0, 1.0, 1.0, 1.0, 1.0, 1.0, 1.0, 1.0, 1.0, 1.0, 1.0, 1.0, 1.0, 1.0, 1.0, 1.0, 1.0, 1.0, 1.0, 1.0, 1.0, 1.0, 1.0, 1.0, 1.0, 1.0, 1.0, 1.0, 1.0, 1.0, 1.0, 1.0, 1.0, 1.0, 1.0, 1.0, 1.0, 1.0, 1.0, 1.0, 1.0, 1.0, 1.0, 1.0, 1.0, 1.0, 1.0, 1.0, 1.0, 1.0, 1.0, 1.0, 1.0, 1.0, 1.0, 1.0, 1.0, 1.0, 1.0, 1.0, 1.0, 1.0, 1.0, 1.0, 1.0, 1.0, 1.0, 1.0, 1.0, 1.0, 1.0, 1.0, 1.0, 1.0, 1.0, 1.0, 1.0, 1.0, 1.0, 1.0, 1.0, 1.0, 1.0, 1.0, 1.0, 1.0, 1.0, 1.0, 1.0, 1.0, 1.0, 1.0, 1.0, 1.0, 1.0, 1.0, 1.0, 1.0, 1.0, 1.0, 1.0, 1.0, 1.0, 1.0, 1.0, 1.0, 1.0, 1.0, 1.0, 1.0, 1.0, 1.0, 1.0, 1.0, 1.0, 1.0, 1.0, 1.0, 1.0, 1.0, 1.0, 1.0, 1.0, 1.0, 1.0, 1.0, 1.0, 1.0, 1.0, 1.0, 1.0, 1.0, 1.0, 1.0, 1.0, 1.0, 1.0, 1.0, 1.0, 1.0, 1.0, 1.0, 1.0, 1.0, 1.0, 1.0, 1.0, 1.0, 1.0, 1.0, 1.0, 1.0, 1.0, 1.0, 1.0, 1.0, 1.0, 1.0, 1.0, 1.0, 1.0, 1.0, 1.0, 1.0, 1.0, 1.0, 1.0, 1.0, 1.0, 1.0, 1.0, 1.0, 1.0, 1.0, 1.0, 1.0, 1.0, 1.0, 1.0, 1.0, 1.0, 1.0, 1.0, 1.0, 1.0, 1.0, 1.0, 1.0, 1.0, 1.0, 1.0, 1.0, 1.0, 1.0, 1.0, 1.0, 1.0, 1.0, 1.0, 1.0, 1.0, 1.0, 1.0, 1.0, 1.0, 1.0, 1.0, 1.0, 1.0, 1.0, 1.0, 1.0, 1.0, 1.0, 1.0, 1.0, 1.0, 1.0, 1.0, 1.0, 1.0, 1.0, 1.0, 1.0, 1.0, 1.0, 1.0, 1.0, 1.0, 1.0, 1.0, 1.0, 1.0, 1.0, 1.0, 1.0, 1.0, 1.0, 1.0, 1.0, 1.0, 1.0, 1.0, 1.0, 1.0, 1.0, 1.0, 1.0, 1.0, 1.0, 1.0, 1.0, 1.0, 1.0, 1.0, 1.0, 1.0, 1.0, 1.0, 1.0, 1.0, 1.0, 1.0, 1.0, 1.0, 1.0, 1.0, 1.0, 1.0, 1.0, 1.0, 1.0, 1.0, 1.0, 1.0, 1.0, 1.0, 1.0, 1.0, 1.0, 1.0, 1.0, 1.0, 1.0, 1.0, 1.0, 1.0, 1.0, 1.0, 1.0, 1.0, 1.0, 1.0, 1.0, 1.0, 1.0, 1.0, 1.0, 1.0, 1.0, 1.0, 1.0, 1.0, 1.0, 1.0, 1.0, 1.0, 1.0, 1.0, 1.0, 1.0, 1.0, 1.0, 1.0, 1.0, 1.0, 1.0, 1.0, 1.0, 1.0, 1.0, 1.0, 1.0, 1.0, 1.0, 1.0, 1.0, 1.0, 1.0, 1.0, 1.0, 1.0, 1.0, 1.0, 1.0, 1.0, 1.0, 1.0, 1.0, 1.0, 1.0, 1.0, 1.0, 1.0, 1.0, 1.0, 1.0, 1.0, 1.0, 1.0, 1.0, 1.0, 1.0, 1.0, 1.0, 1.0, 1.0, 1.0, 1.0, 1.0, 1.0, 1.0, 1.0, 1.0, 1.0, 1.0, 1.0, 1.0, 1.0, 1.0, 1.0, 1.0, 1.0, 1.0, 1.0, 1.0, 1.0, 1.0, 1.0, 1.0, 1.0, 1.0, 1.0, 1.0, 1.0, 1.0, 1.0, 1.0, 1.0, 1.0, 1.0, 1.0, 1.0, 1.0, 1.0, 1.0, 1.0, 1.0, 1.0, 1.0, 1.0, 1.0, 1.0, 1.0, 1.0, 1.0, 1.0, 1.0, 1.0, 1.0, 1.0, 1.0, 1.0, 1.0, 1.0, 1.0, 1.0, 1.0, 1.0, 1.0, 1.0, 1.0, 1.0, 1.0, 1.0, 1.0, 1.0, 1.0, 1.0, 1.0, 1.0, 1.0, 1.0, 1.0, 1.0, 1.0, 1.0, 1.0, 1.0, 1.0, 1.0, 1.0, 1.0, 1.0, 1.0, 1.0, 1.0, 1.0, 1.0, 1.0, 1.0, 1.0, 1.0, 1.0, 1.0, 1.0, 1.0, 1.0, 1.0, 1.0, 1.0, 1.0, 1.0, 1.0, 1.0, 1.0, 1.0, 1.0, 1.0, 1.0, 1.0, 1.0, 1.0, 1.0, 1.0, 1.0, 1.0, 1.0, 1.0, 1.0, 1.0, 1.0, 1.0, 1.0, 1.0, 1.0, 1.0, 1.0, 1.0, 1.0, 1.0, 1.0, 1.0, 1.0, 1.0, 1.0, 1.0, 1.0, 1.0, 1.0, 1.0, 1.0, 1.0, 1.0, 1.0, 1.0, 1.0, 1.0, 1.0, 1.0, 1.0, 1.0, 1.0, 1.0, 1.0, 1.0, 1.0, 1.0, 1.0, 1.0, 1.0, 1.0, 1.0, 1.0, 1.0, 1.0, 1.0, 1.0, 1.0, 1.0, 1.0, 1.0, 1.0, 1.0, 1.0, 1.0, 1.0, 1.0, 1.0, 1.0, 1.0, 1.0, 1.0, 1.0, 1.0, 1.0, 1.0, 1.0, 1.0, 1.0, 1.0, 1.0, 1.0, 1.0, 1.0, 1.0, 1.0, 1.0, 1.0, 1.0, 1.0, 1.0, 1.0, 1.0, 1.0, 1.0, 1.0, 1.0, 1.0, 1.0, 1.0, 1.0, 1.0, 1.0, 1.0, 1.0, 1.0, 1.0, 1.0, 1.0, 1.0, 1.0, 1.0, 1.0, 1.0, 1.0, 1.0, 1.0, 1.0, 1.0, 1.0, 1.0, 1.0, 1.0, 1.0, 1.0, 1.0, 1.0, 1.0, 1.0, 1.0, 1.0, 1.0, 1.0, 1.0, 1.0, 1.0, 1.0, 1.0, 1.0, 1.0, 1.0, 1.0, 1.0, 1.0, 1.0, 1.0, 1.0, 1.0, 1.0, 1.0, 1.0, 1.0, 1.0, 1.0, 1.0, 1.0, 1.0, 1.0, 1.0, 1.0, 1.0, 1.0, 1.0, 1.0, 1.0, 1.0, 1.0, 1.0, 1.0, 1.0, 1.0, 1.0, 1.0, 1.0, 1.0, 1.0, 1.0, 1.0, 1.0, 1.0, 1.0, 1.0, 1.0, 1.0, 1.0, 1.0, 1.0, 1.0, 1.0, 1.0, 1.0, 1.0, 1.0, 1.0, 1.0, 1.0, 1.0, 1.0, 1.0, 1.0, 1.0, 1.0, 1.0, 1.0, 1.0, 1.0, 1.0, 1.0, 1.0, 1.0, 1.0, 1.0, 1.0, 1.0, 1.0, 1.0, 1.0, 1.0, 1.0, 1.0, 1.0, 1.0, 1.0, 1.0, 1.0, 1.0, 1.0, 1.0, 1.0, 1.0, 1.0, 1.0, 1.0, 1.0, 1.0, 1.0, 1.0, 1.0, 1.0, 1.0, 1.0, 1.0, 1.0, 1.0, 1.0, 1.0, 1.0, 1.0, 1.0, 1.0, 1.0, 1.0, 1.0, 1.0, 1.0, 1.0, 1.0, 1.0, 1.0, 1.0, 1.0, 1.0, 1.0, 1.0, 1.0, 1.0, 1.0, 1.0, 1.0, 1.0, 1.0, 1.0, 1.0, 1.0, 1.0, 1.0, 1.0, 1.0, 1.0, 1.0, 1.0, 1.0, 1.0, 1.0, 1.0, 1.0, 1.0, 1.0, 1.0, 1.0, 1.0, 1.0, 1.0, 1.0, 1.0, 1.0, 1.0, 1.0, 1.0, 1.0, 1.0, 1.0, 1.0, 1.0, 1.0, 1.0, 1.0, 1.0, 1.0, 1.0, 1.0, 1.0, 1.0, 1.0, 1.0, 1.0, 1.0, 1.0, 1.0, 1.0, 1.0, 1.0, 1.0, 1.0, 1.0, 1.0, 1.0, 1.0, 1.0, 1.0, 1.0, 1.0, 1.0, 1.0, 1.0, 1.0, 1.0, 1.0, 1.0, 1.0, 1.0, 1.0, 1.0, 1.0, 1.0, 1.0, 1.0, 1.0, 1.0, 1.0, 1.0, 1.0, 1.0, 1.0, 1.0, 1.0, 1.0, 1.0, 1.0, 1.0, 1.0, 1.0, 1.0, 1.0, 1.0, 1.0, 1.0, 1.0, 1.0, 1.0, 1.0, 1.0, 1.0, 1.0, 1.0, 1.0, 1.0, 1.0, 1.0, 1.0, 1.0, 1.0, 1.0, 1.0, 1.0, 1.0, 1.0, 1.0, 1.0, 1.0, 1.0, 1.0, 1.0, 1.0, 1.0, 1.0, 1.0, 1.0, 1.0, 1.0, 1.0, 1.0, 1.0, 1.0, 1.0, 1.0, 1.0, 1.0, 1.0, 1.0, 1.0, 1.0, 1.0, 1.0, 1.0, 1.0, 1.0, 1.0, 1.0, 1.0])
me_mesh.materials.append(mat_08___default)
me_mesh.update()
me_mesh.normals_split_custom_set([tuple(v) for v in zip(*[iter([0.7607, -0.6231, -0.1816, 0.7297, 0.6319, 0.2611, 0.6607, -0.6783, 0.3215, 0.7297, 0.6319, 0.2611, 0.7607, -0.6231, -0.1816, 0.6305, 0.6623, -0.4048, 0.6607, -0.6783, 0.3215, 0.7297, 0.6319, 0.2611, 0.6797, -0.4952, 0.5411, 0.7297, 0.6319, 0.2611, 0.3491, -0.2079, 0.9137, 0.6797, -0.4952, 0.5411, -0.6196, 0.7343, 0.2771, -0.3661, -0.3142, 0.8759, -0.4316, 0.779, 0.4548, -0.3661, -0.3142, 0.8759, -0.6196, 0.7343, 0.2771, -0.7817, -0.572, 0.2485, -0.7315, 0.5721, -0.371, -0.7817, -0.572, 0.2485, -0.6196, 0.7343, 0.2771, -0.7817, -0.572, 0.2485, -0.7315, 0.5721, -0.371, -0.6381, -0.7315, -0.2404, -0.6038, -0.4772, -0.6385, -0.7315, 0.5721, -0.371, -0.6626, 0.6053, -0.4411, -0.5958, -0.5492, -0.586, -0.7315, 0.5721, -0.371, -0.6038, -0.4772, -0.6385, -0.6381, -0.7315, -0.2404, 0.6016, -0.5778, -0.5516, 0.03766, -0.6329, -0.7733, -0.6038, -0.4772, -0.6385, -0.5958, -0.5492, -0.586, 0.03766, -0.6329, -0.7733, 0.6305, 0.6623, -0.4048, 0.7607, -0.6231, -0.1816, 0.6305, 0.6623, -0.4048, 0.03766, -0.6329, -0.7733, 0.6016, -0.5778, -0.5516, 0.4964, 0.6278, -0.5995, 0.7219, -0.633, -0.2797, 0.6607, -0.6783, 0.3215, 0.7519, -0.5713, 0.3292, 0.6607, -0.6783, 0.3215, 0.7219, -0.633, -0.2797, 0.7607, -0.6231, -0.1816, 0.6797, -0.4952, 0.5411, 0.7519, -0.5713, 0.3292, 0.6607, -0.6783, 0.3215, 0.7519, -0.5713, 0.3292, 0.6797, -0.4952, 0.5411, 0.3356, -0.3085, 0.8901, 0.6797, -0.4952, 0.5411, -0.3661, -0.3142, 0.8759, -0.3687, -0.5233, 0.7683, 0.6797, -0.4952, 0.5411, -0.3687, -0.5233, 0.7683, 0.3356, -0.3085, 0.8901, -0.6485, -0.6704, 0.3606, -0.3687, -0.5233, 0.7683, -0.3661, -0.3142, 0.8759, -0.3661, -0.3142, 0.8759, -0.7817, -0.572, 0.2485, -0.6485, -0.6704, 0.3606, -0.7969, -0.5427, -0.2653, -0.7817, -0.572, 0.2485, -0.6381, -0.7315, -0.2404, -0.7817, -0.572, 0.2485, -0.7969, -0.5427, -0.2653, -0.6485, -0.6704, 0.3606, -0.5388, -0.583, -0.6081, -0.7969, -0.5427, -0.2653, -0.6381, -0.7315, -0.2404, -0.6381, -0.7315, -0.2404, -0.6038, -0.4772, -0.6385, -0.5388, -0.583, -0.6081, -0.6038, -0.4772, -0.6385, 0.03766, -0.6329, -0.7733, 0.4706, -0.5417, -0.6965, -0.6038, -0.4772, -0.6385, 0.4706, -0.5417, -0.6965, -0.5388, -0.583, -0.6081, 0.4706, -0.5417, -0.6965, 0.7607, -0.6231, -0.1816, 0.7219, -0.633, -0.2797, 0.7607, -0.6231, -0.1816, 0.4706, -0.5417, -0.6965, 0.03766, -0.6329, -0.7733, 0.9489, -0.08658, -0.3033, 0.7519, -0.5713, 0.3292, 0.853, 0.004515, 0.5219, 0.7519, -0.5713, 0.3292, 0.9489, -0.08658, -0.3033, 0.7219, -0.633, -0.2797, 0.853, 0.004515, 0.5219, 0.3356, -0.3085, 0.8901, 0.3662, 0.04643, 0.9294, 0.3356, -0.3085, 0.8901, 0.853, 0.004515, 0.5219, 0.7519, -0.5713, 0.3292, -0.3687, -0.5233, 0.7683, -0.2692, 0.05256, 0.9616, 0.3356, -0.3085, 0.8901, 0.3356, -0.3085, 0.8901, -0.2692, 0.05256, 0.9616, 0.3662, 0.04643, 0.9294, -0.9295, -0.005573, 0.3688, -0.3687, -0.5233, 0.7683, -0.6485, -0.6704, 0.3606, -0.3687, -0.5233, 0.7683, -0.9295, -0.005573, 0.3688, -0.2692, 0.05256, 0.9616, -0.7969, -0.5427, -0.2653, -0.9295, -0.005573, 0.3688, -0.6485, -0.6704, 0.3606, -0.9295, -0.005573, 0.3688, -0.7969, -0.5427, -0.2653, -0.88, -0.09996, -0.4643, -0.6788, -0.4005, -0.6155, -0.7969, -0.5427, -0.2653, -0.5388, -0.583, -0.6081, -0.7969, -0.5427, -0.2653, -0.6788, -0.4005, -0.6155, -0.88, -0.09996, -0.4643, 0.7655, -0.263, -0.5873, 0.7219, -0.633, -0.2797, 0.9489, -0.08658, -0.3033, 0.7219, -0.633, -0.2797, 0.7655, -0.263, -0.5873, 0.4706, -0.5417, -0.6965, 0.01398, 0.99, -0.1401, 0.0502, 0.9949, -0.08777, 0.05638, 0.9898, -0.1308, -0.006899, 0.992, -0.126, -0.0185, 0.9985, -0.05172, 0.02303, 0.9976, -0.06555, 0.0502, 0.9949, -0.08777, 0.01398, 0.99, -0.1401, 0.02303, 0.9976, -0.06555, -0.006899, 0.992, -0.126, 0.02303, 0.9976, -0.06555, 0.01398, 0.99, -0.1401, -0.04464, 0.995, -0.08947, -0.006899, 0.992, -0.126, -0.04933, 0.9899, -0.1326, -0.0185, 0.9985, -0.05172, -0.006899, 0.992, -0.126, -0.04464, 0.995, -0.08947, 0.853, 0.004515, 0.5219, 0.9476, -0.1502, 0.2818, 0.9489, -0.08658, -0.3033, 0.8798, -0.2382, -0.4112, 0.9489, -0.08658, -0.3033, 0.9476, -0.1502, 0.2818, 0.3662, 0.04643, 0.9294, 0.414, -0.0743, 0.9072, 0.853, 0.004515, 0.5219, 0.853, 0.004515, 0.5219, 0.414, -0.0743, 0.9072, 0.9476, -0.1502, 0.2818, -0.2692, 0.05256, 0.9616, 0.414, -0.0743, 0.9072, 0.3662, 0.04643, 0.9294, 0.414, -0.0743, 0.9072, -0.2692, 0.05256, 0.9616, -0.4453, -0.09751, 0.8901, -0.9295, -0.005573, 0.3688, -0.4453, -0.09751, 0.8901, -0.2692, 0.05256, 0.9616, -0.4453, -0.09751, 0.8901, -0.9295, -0.005573, 0.3688, -0.9398, -0.1603, 0.3018, -0.904, -0.2125, -0.3711, -0.9295, -0.005573, 0.3688, -0.88, -0.09996, -0.4643, -0.9295, -0.005573, 0.3688, -0.904, -0.2125, -0.3711, -0.9398, -0.1603, 0.3018, -0.7736, 0.1533, -0.6149, -0.88, -0.09996, -0.4643, -0.6788, -0.4005, -0.6155, -0.88, -0.09996, -0.4643, -0.7736, 0.1533, -0.6149, -0.904, -0.2125, -0.3711, -0.7736, 0.1533, -0.6149, -0.6788, -0.4005, -0.6155, 0.6841, -0.06217, -0.7267, 0.6841, -0.06217, -0.7267, -0.6788, -0.4005, -0.6155, 0.7655, -0.263, -0.5873, 0.9489, -0.08658, -0.3033, 0.6841, -0.06217, -0.7267, 0.7655, -0.263, -0.5873, 0.6841, -0.06217, -0.7267, 0.9489, -0.08658, -0.3033, 0.8798, -0.2382, -0.4112, 0.7367, -0.664, -0.128, 0.9476, -0.1502, 0.2818, 0.6578, -0.6053, 0.4482, 0.9476, -0.1502, 0.2818, 0.7367, -0.664, -0.128, 0.8798, -0.2382, -0.4112, 0.414, -0.0743, 0.9072, 0.6578, -0.6053, 0.4482, 0.9476, -0.1502, 0.2818, 0.6578, -0.6053, 0.4482, 0.414, -0.0743, 0.9072, 0.1925, -0.5681, 0.8001, -0.4453, -0.09751, 0.8901, 0.1925, -0.5681, 0.8001, 0.414, -0.0743, 0.9072, 0.1925, -0.5681, 0.8001, -0.4453, -0.09751, 0.8901, -0.2723, -0.6678, 0.6927, -0.6746, -0.6036, 0.425, -0.4453, -0.09751, 0.8901, -0.9398, -0.1603, 0.3018, -0.4453, -0.09751, 0.8901, -0.6746, -0.6036, 0.425, -0.2723, -0.6678, 0.6927, -0.7334, -0.6622, -0.1536, -0.9398, -0.1603, 0.3018, -0.904, -0.2125, -0.3711, -0.9398, -0.1603, 0.3018, -0.7334, -0.6622, -0.1536, -0.6746, -0.6036, 0.425, -0.413, -0.7912, -0.451, -0.904, -0.2125, -0.3711, -0.7736, 0.1533, -0.6149, -0.904, -0.2125, -0.3711, -0.413, -0.7912, -0.451, -0.7334, -0.6622, -0.1536, 0.5009, -0.7472, -0.4369, 0.8798, -0.2382, -0.4112, 0.7367, -0.664, -0.128, 0.8798, -0.2382, -0.4112, 0.5009, -0.7472, -0.4369, 0.6841, -0.06217, -0.7267, 0.7367, -0.664, -0.128, 0.6578, -0.6053, 0.4482, -0.003, -0.9949, 0.1011, 0.6578, -0.6053, 0.4482, 0.1925, -0.5681, 0.8001, -0.003, -0.9949, 0.1011, 0.1925, -0.5681, 0.8001, -0.2723, -0.6678, 0.6927, -0.003, -0.9949, 0.1011, -0.2723, -0.6678, 0.6927, -0.6746, -0.6036, 0.425, -0.003, -0.9949, 0.1011, -0.6746, -0.6036, 0.425, -0.7334, -0.6622, -0.1536, -0.003, -0.9949, 0.1011, -0.7334, -0.6622, -0.1536, -0.413, -0.7912, -0.451, -0.003, -0.9949, 0.1011, -0.413, -0.7912, -0.451, 0.5009, -0.7472, -0.4369, -0.003, -0.9949, 0.1011, 0.5009, -0.7472, -0.4369, 0.7367, -0.664, -0.128, -0.003, -0.9949, 0.1011, 0.6305, 0.6623, -0.4048, 0.0502, 0.9949, -0.08777, 0.7297, 0.6319, 0.2611, 0.0502, 0.9949, -0.08777, 0.6305, 0.6623, -0.4048, 0.05638, 0.9898, -0.1308, 0.05638, 0.9898, -0.1308, 0.4964, 0.6278, -0.5995, 0.01398, 0.99, -0.1401, 0.4964, 0.6278, -0.5995, 0.05638, 0.9898, -0.1308, 0.6305, 0.6623, -0.4048, -0.6626, 0.6053, -0.4411, 0.01398, 0.99, -0.1401, 0.4964, 0.6278, -0.5995, 0.01398, 0.99, -0.1401, -0.6626, 0.6053, -0.4411, -0.006899, 0.992, -0.126, -0.6626, 0.6053, -0.4411, -0.04933, 0.9899, -0.1326, -0.006899, 0.992, -0.126, -0.04933, 0.9899, -0.1326, -0.6626, 0.6053, -0.4411, -0.7315, 0.5721, -0.371, -0.04464, 0.995, -0.08947, -0.04933, 0.9899, -0.1326, -0.7315, 0.5721, -0.371, -0.7315, 0.5721, -0.371, -0.6196, 0.7343, 0.2771, -0.04464, 0.995, -0.08947, -0.0185, 0.9985, -0.05172, -0.6196, 0.7343, 0.2771, -0.4316, 0.779, 0.4548, -0.6196, 0.7343, 0.2771, -0.0185, 0.9985, -0.05172, -0.04464, 0.995, -0.08947, 0.3491, -0.2079, 0.9137, -0.0185, 0.9985, -0.05172, -0.4316, 0.779, 0.4548, -0.0185, 0.9985, -0.05172, 0.3491, -0.2079, 0.9137, 0.02303, 0.9976, -0.06555, 0.02303, 0.9976, -0.06555, 0.7297, 0.6319, 0.2611, 0.0502, 0.9949, -0.08777, 0.7297, 0.6319, 0.2611, 0.02303, 0.9976, -0.06555, 0.3491, -0.2079, 0.9137, -0.7736, 0.1533, -0.6149, 0.6841, -0.06217, -0.7267, 0.7906, 0.5863, 0.1769, -0.7736, 0.1533, -0.6149, 0.7906, 0.5863, 0.1769, -0.8139, 0.5088, 0.2806, 0.7906, 0.5863, 0.1769, 0.6841, -0.06217, -0.7267, 0.5966, -0.622, -0.5072, 0.6841, -0.06217, -0.7267, 0.5009, -0.7472, -0.4369, 0.5966, -0.622, -0.5072, -0.413, -0.7912, -0.451, 0.5966, -0.622, -0.5072, 0.5009, -0.7472, -0.4369, 0.5966, -0.622, -0.5072, -0.413, -0.7912, -0.451, -0.573, -0.555, -0.603, -0.573, -0.555, -0.603, -0.7736, 0.1533, -0.6149, -0.8139, 0.5088, 0.2806, -0.7736, 0.1533, -0.6149, -0.573, -0.555, -0.603, -0.413, -0.7912, -0.451, 0.6726, 0.3097, 0.672, -0.9341, 0.1774, 0.3099, -0.8139, 0.5088, 0.2806, 0.6726, 0.3097, 0.672, -0.8139, 0.5088, 0.2806, 0.7906, 0.5863, 0.1769, 0.5966, -0.622, -0.5072, 0.5264, -0.3779, -0.7617, 0.7906, 0.5863, 0.1769, 0.7906, 0.5863, 0.1769, 0.5264, -0.3779, -0.7617, 0.6726, 0.3097, 0.672, -0.573, -0.555, -0.603, 0.5264, -0.3779, -0.7617, 0.5966, -0.622, -0.5072, 0.5264, -0.3779, -0.7617, -0.573, -0.555, -0.603, -0.6995, -0.3062, -0.6457, -0.8139, 0.5088, 0.2806, -0.6995, -0.3062, -0.6457, -0.573, -0.555, -0.603, -0.6995, -0.3062, -0.6457, -0.8139, 0.5088, 0.2806, -0.9341, 0.1774, 0.3099, -0.8419, -0.1546, 0.5169, 0.6726, 0.3097, 0.672, 0.8025, -0.4045, 0.4387, 0.6726, 0.3097, 0.672, -0.8419, -0.1546, 0.5169, -0.9341, 0.1774, 0.3099, 0.5264, -0.3779, -0.7617, 0.6323, 0.005099, -0.7747, 0.6726, 0.3097, 0.672, 0.6726, 0.3097, 0.672, 0.6323, 0.005099, -0.7747, 0.8025, -0.4045, 0.4387, -0.605, -0.07291, -0.7929, 0.5264, -0.3779, -0.7617, -0.6995, -0.3062, -0.6457, 0.5264, -0.3779, -0.7617, -0.605, -0.07291, -0.7929, 0.6323, 0.005099, -0.7747, -0.9341, 0.1774, 0.3099, -0.605, -0.07291, -0.7929, -0.6995, -0.3062, -0.6457, -0.605, -0.07291, -0.7929, -0.9341, 0.1774, 0.3099, -0.8419, -0.1546, 0.5169, 0.4706, -0.5417, -0.6965, -0.5072, 0.3023, -0.8071, -0.5388, -0.583, -0.6081, -0.5072, 0.3023, -0.8071, 0.4706, -0.5417, -0.6965, 0.7282, 0.1933, -0.6575, 0.7282, 0.1933, -0.6575, 0.7655, -0.263, -0.5873, 0.8025, -0.4045, 0.4387, 0.7655, -0.263, -0.5873, 0.7282, 0.1933, -0.6575, 0.4706, -0.5417, -0.6965, -0.6788, -0.4005, -0.6155, 0.8025, -0.4045, 0.4387, 0.7655, -0.263, -0.5873, 0.8025, -0.4045, 0.4387, -0.6788, -0.4005, -0.6155, -0.8419, -0.1546, 0.5169, -0.5388, -0.583, -0.6081, -0.5072, 0.3023, -0.8071, -0.6788, -0.4005, -0.6155, -0.6788, -0.4005, -0.6155, -0.5072, 0.3023, -0.8071, -0.8419, -0.1546, 0.5169, -0.8419, -0.1546, 0.5169, -0.5072, 0.3023, -0.8071, -0.605, -0.07291, -0.7929, 0.6323, 0.005099, -0.7747, -0.605, -0.07291, -0.7929, -0.5072, 0.3023, -0.8071, 0.6323, 0.005099, -0.7747, -0.5072, 0.3023, -0.8071, 0.7282, 0.1933, -0.6575, 0.7282, 0.1933, -0.6575, 0.8025, -0.4045, 0.4387, 0.6323, 0.005099, -0.7747, -0.3661, -0.3142, 0.8759, 0.3491, -0.2079, 0.9137, -0.4316, 0.779, 0.4548, -0.3661, -0.3142, 0.8759, 0.6797, -0.4952, 0.5411, 0.3491, -0.2079, 0.9137, 0.2523, 0.05748, -0.9659, -0.6923, 0.7159, -0.09025, 0.3701, 0.8541, -0.3654, 0.2523, 0.05748, -0.9659, -0.6497, -0.59, -0.4793, -0.6687, 0.3228, -0.6698, -0.6923, 0.7159, -0.09025, -0.6687, 0.3228, -0.6698, -0.8297, -0.1825, 0.5276, 0.9623, -0.2698, 0.03417, 0.2523, 0.05748, -0.9659, 0.3701, 0.8541, -0.3654, -0.5958, -0.5492, -0.586, 0.9623, -0.2698, 0.03417, 0.6016, -0.5778, -0.5516, 0.2372, -0.4936, 0.8367, -0.6497, -0.59, -0.4793, 0.3172, -0.9103, -0.2661, 0.9623, -0.2698, 0.03417, -0.8297, -0.1825, 0.5276, -0.6835, -0.5865, 0.4346, 0.2372, -0.4936, 0.8367, -0.8297, -0.1825, 0.5276, -0.6497, -0.59, -0.4793, -0.6835, -0.5865, 0.4346, 0.9623, -0.2698, 0.03417, 0.3172, -0.9103, -0.2661, 0.2523, 0.05748, -0.9659, -0.6923, 0.7159, -0.09025, -0.6626, 0.6053, -0.4411, 0.4964, 0.6278, -0.5995, 0.2523, 0.05748, -0.9659, -0.6687, 0.3228, -0.6698, -0.6923, 0.7159, -0.09025, 0.2523, 0.05748, -0.9659, 0.3172, -0.9103, -0.2661, -0.6497, -0.59, -0.4793, -0.8297, -0.1825, 0.5276, -0.5958, -0.5492, -0.586, -0.6626, 0.6053, -0.4411, -0.6626, 0.6053, -0.4411, -0.6923, 0.7159, -0.09025, -0.8297, -0.1825, 0.5276, 0.3701, 0.8541, -0.3654, 0.4964, 0.6278, -0.5995, 0.9623, -0.2698, 0.03417, 0.4964, 0.6278, -0.5995, 0.6016, -0.5778, -0.5516, 0.9623, -0.2698, 0.03417, -0.5958, -0.5492, -0.586, -0.8297, -0.1825, 0.5276, 0.9623, -0.2698, 0.03417, 0.2372, -0.4936, 0.8367, -0.6835, -0.5865, 0.4346, -0.6497, -0.59, -0.4793, -0.8297, -0.1825, 0.5276, -0.6687, 0.3228, -0.6698, -0.6497, -0.59, -0.4793, 0.9623, -0.2698, 0.03417, 0.2372, -0.4936, 0.8367, 0.3172, -0.9103, -0.2661, -0.6923, 0.7159, -0.09025, 0.4964, 0.6278, -0.5995, 0.3701, 0.8541, -0.3654])] * 3)])

# ---- objects
ob_flashlight = bpy.data.objects.new('FlashLight', me_mesh)

# ---- transforms, parenting, visibility, modifiers, constraints
ob_flashlight.location = (0.0, 0.0, 0.0)
ob_flashlight.color = (0.8, 0.8, 0.8, 1.0)

# ---- collection membership
col_collection.objects.link(ob_flashlight)

# ---- scene / render settings (as saved in the file)
scene.frame_start = 1; scene.frame_end = 250; scene.frame_set(1)
scene.render.engine = 'BLENDER_EEVEE_NEXT'
scene.render.fps = 25
scene.cycles.sampling_pattern = 'TABULATED_SOBOL'
scene.cycles.use_light_tree = False
scene.view_settings.view_transform = 'Filmic'
bpy.context.view_layer.update()

# ---- added for rendering (the .blend has no active camera and no usable light): camera, sun
cam_auto = bpy.data.cameras.new('AutoCamera')
cam_auto.lens = 50.0
cam_auto.sensor_width = 36.0
cam_auto.clip_end = 1000.0
ob_auto_camera = bpy.data.objects.new('AutoCamera', cam_auto)
scene.collection.objects.link(ob_auto_camera)
ob_auto_camera.location = (0.227249, -0.245209, 0.187324)
ob_auto_camera.rotation_euler = (1.09748, -7.21219e-08, 0.694738)
scene.camera = ob_auto_camera
light_auto_sun = bpy.data.lights.new('AutoSun', 'SUN')
light_auto_sun.energy = 3.0
light_auto_sun.angle = 0.0523599
ob_auto_sun = bpy.data.objects.new('AutoSun', light_auto_sun)
scene.collection.objects.link(ob_auto_sun)
ob_auto_sun.rotation_euler = (0.872665, 0.174533, 0.523599)
bpy.context.view_layer.update()

